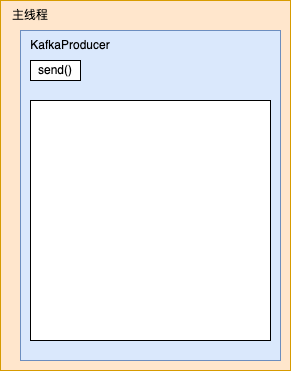

The diagram above was exported from draw.io. Its source (the exported page's mxGraphModel, read from the mxfile embedded in the PNG):
<mxGraphModel dx="1241" dy="710" grid="1" gridSize="10" guides="1" tooltips="1" connect="1" arrows="1" fold="1" page="1" pageScale="1" pageWidth="827" pageHeight="1169" math="0" shadow="0">
  <root>
    <mxCell id="0" />
    <mxCell id="1" parent="0" />
    <mxCell id="1Zikn6O8L3KhLjasckc--1" value="" style="rounded=0;whiteSpace=wrap;html=1;fillColor=#ffe6cc;strokeColor=#d79b00;" vertex="1" parent="1">
      <mxGeometry x="30" y="120" width="290" height="370" as="geometry" />
    </mxCell>
    <mxCell id="1Zikn6O8L3KhLjasckc--2" value="主线程" style="text;html=1;strokeColor=none;fillColor=none;align=center;verticalAlign=middle;whiteSpace=wrap;rounded=0;" vertex="1" parent="1">
      <mxGeometry x="40" y="130" width="40" height="10" as="geometry" />
    </mxCell>
    <mxCell id="1Zikn6O8L3KhLjasckc--3" value="" style="rounded=0;whiteSpace=wrap;html=1;fillColor=#dae8fc;strokeColor=#6c8ebf;" vertex="1" parent="1">
      <mxGeometry x="50" y="150" width="260" height="330" as="geometry" />
    </mxCell>
    <mxCell id="1Zikn6O8L3KhLjasckc--4" value="KafkaProducer" style="text;html=1;strokeColor=none;fillColor=none;align=center;verticalAlign=middle;whiteSpace=wrap;rounded=0;" vertex="1" parent="1">
      <mxGeometry x="70" y="150" width="60" height="30" as="geometry" />
    </mxCell>
    <mxCell id="1Zikn6O8L3KhLjasckc--5" value="send()" style="rounded=0;whiteSpace=wrap;html=1;" vertex="1" parent="1">
      <mxGeometry x="60" y="180" width="50" height="20" as="geometry" />
    </mxCell>
    <mxCell id="1Zikn6O8L3KhLjasckc--6" value="" style="rounded=0;whiteSpace=wrap;html=1;" vertex="1" parent="1">
      <mxGeometry x="60" y="220" width="240" height="240" as="geometry" />
    </mxCell>
  </root>
</mxGraphModel>